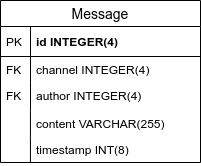

The diagram above was exported from draw.io. Its source (the exported page's mxGraphModel, read from the mxfile embedded in the PNG):
<mxGraphModel dx="730" dy="728" grid="1" gridSize="10" guides="1" tooltips="1" connect="1" arrows="1" fold="1" page="1" pageScale="1" pageWidth="850" pageHeight="1100" math="0" shadow="0">
  <root>
    <mxCell id="0" />
    <mxCell id="1" parent="0" />
    <mxCell id="n80UYO7Kvt9JKEFsFATH-1" value="Message" style="swimlane;fontStyle=0;childLayout=stackLayout;horizontal=1;startSize=26;horizontalStack=0;resizeParent=1;resizeParentMax=0;resizeLast=0;collapsible=1;marginBottom=0;align=center;fontSize=14;" vertex="1" parent="1">
      <mxGeometry x="260" y="210" width="200" height="162" as="geometry" />
    </mxCell>
    <mxCell id="n80UYO7Kvt9JKEFsFATH-2" value="id INTEGER(4)" style="shape=partialRectangle;top=0;left=0;right=0;bottom=1;align=left;verticalAlign=middle;fillColor=none;spacingLeft=34;spacingRight=4;overflow=hidden;rotatable=0;points=[[0,0.5],[1,0.5]];portConstraint=eastwest;dropTarget=0;fontStyle=1;fontSize=12;" vertex="1" parent="n80UYO7Kvt9JKEFsFATH-1">
      <mxGeometry y="26" width="200" height="30" as="geometry" />
    </mxCell>
    <mxCell id="n80UYO7Kvt9JKEFsFATH-3" value="PK" style="shape=partialRectangle;top=0;left=0;bottom=0;fillColor=none;align=left;verticalAlign=middle;spacingLeft=4;spacingRight=4;overflow=hidden;rotatable=0;points=[];portConstraint=eastwest;part=1;fontSize=12;" vertex="1" connectable="0" parent="n80UYO7Kvt9JKEFsFATH-2">
      <mxGeometry width="30" height="30" as="geometry" />
    </mxCell>
    <mxCell id="n80UYO7Kvt9JKEFsFATH-4" value="channel INTEGER(4)" style="shape=partialRectangle;top=0;left=0;right=0;bottom=0;align=left;verticalAlign=top;fillColor=none;spacingLeft=34;spacingRight=4;overflow=hidden;rotatable=0;points=[[0,0.5],[1,0.5]];portConstraint=eastwest;dropTarget=0;fontSize=12;" vertex="1" parent="n80UYO7Kvt9JKEFsFATH-1">
      <mxGeometry y="56" width="200" height="26" as="geometry" />
    </mxCell>
    <mxCell id="n80UYO7Kvt9JKEFsFATH-5" value="FK" style="shape=partialRectangle;top=0;left=0;bottom=0;fillColor=none;align=left;verticalAlign=top;spacingLeft=4;spacingRight=4;overflow=hidden;rotatable=0;points=[];portConstraint=eastwest;part=1;fontSize=12;" vertex="1" connectable="0" parent="n80UYO7Kvt9JKEFsFATH-4">
      <mxGeometry width="30" height="26" as="geometry" />
    </mxCell>
    <mxCell id="n80UYO7Kvt9JKEFsFATH-6" value="author INTEGER(4)" style="shape=partialRectangle;top=0;left=0;right=0;bottom=0;align=left;verticalAlign=top;fillColor=none;spacingLeft=34;spacingRight=4;overflow=hidden;rotatable=0;points=[[0,0.5],[1,0.5]];portConstraint=eastwest;dropTarget=0;fontSize=12;" vertex="1" parent="n80UYO7Kvt9JKEFsFATH-1">
      <mxGeometry y="82" width="200" height="28" as="geometry" />
    </mxCell>
    <mxCell id="n80UYO7Kvt9JKEFsFATH-7" value="FK" style="shape=partialRectangle;top=0;left=0;bottom=0;fillColor=none;align=left;verticalAlign=top;spacingLeft=4;spacingRight=4;overflow=hidden;rotatable=0;points=[];portConstraint=eastwest;part=1;fontSize=12;" vertex="1" connectable="0" parent="n80UYO7Kvt9JKEFsFATH-6">
      <mxGeometry width="30" height="28" as="geometry" />
    </mxCell>
    <mxCell id="n80UYO7Kvt9JKEFsFATH-8" value="content VARCHAR(255)" style="shape=partialRectangle;top=0;left=0;right=0;bottom=0;align=left;verticalAlign=top;fillColor=none;spacingLeft=34;spacingRight=4;overflow=hidden;rotatable=0;points=[[0,0.5],[1,0.5]];portConstraint=eastwest;dropTarget=0;fontSize=12;" vertex="1" parent="n80UYO7Kvt9JKEFsFATH-1">
      <mxGeometry y="110" width="200" height="26" as="geometry" />
    </mxCell>
    <mxCell id="n80UYO7Kvt9JKEFsFATH-9" value="" style="shape=partialRectangle;top=0;left=0;bottom=0;fillColor=none;align=left;verticalAlign=top;spacingLeft=4;spacingRight=4;overflow=hidden;rotatable=0;points=[];portConstraint=eastwest;part=1;fontSize=12;" vertex="1" connectable="0" parent="n80UYO7Kvt9JKEFsFATH-8">
      <mxGeometry width="29.924999999999994" height="26" as="geometry" />
    </mxCell>
    <mxCell id="n80UYO7Kvt9JKEFsFATH-10" value="timestamp INT(8)" style="shape=partialRectangle;top=0;left=0;right=0;bottom=0;align=left;verticalAlign=top;fillColor=none;spacingLeft=34;spacingRight=4;overflow=hidden;rotatable=0;points=[[0,0.5],[1,0.5]];portConstraint=eastwest;dropTarget=0;fontSize=12;" vertex="1" parent="n80UYO7Kvt9JKEFsFATH-1">
      <mxGeometry y="136" width="200" height="26" as="geometry" />
    </mxCell>
    <mxCell id="n80UYO7Kvt9JKEFsFATH-11" value="" style="shape=partialRectangle;top=0;left=0;bottom=0;fillColor=none;align=left;verticalAlign=top;spacingLeft=4;spacingRight=4;overflow=hidden;rotatable=0;points=[];portConstraint=eastwest;part=1;fontSize=12;" vertex="1" connectable="0" parent="n80UYO7Kvt9JKEFsFATH-10">
      <mxGeometry width="29.924999999999994" height="26" as="geometry" />
    </mxCell>
  </root>
</mxGraphModel>